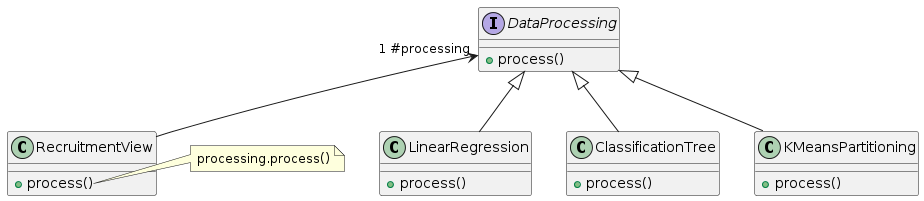

The diagram above was rendered by PlantUML. Its source (embedded in the PNG):
@startuml
class RecruitmentView{
  +process()
}

interface DataProcessing{
  +process()
}

class LinearRegression{
  +process()
}

class ClassificationTree{
  +process()
}

class KMeansPartitioning{
  +process()
}

DataProcessing <|-- LinearRegression
DataProcessing <|-- ClassificationTree
DataProcessing <|-- KMeansPartitioning
DataProcessing "1 #processing" <-- RecruitmentView

note right of RecruitmentView::process
  processing.process()
end note
@enduml